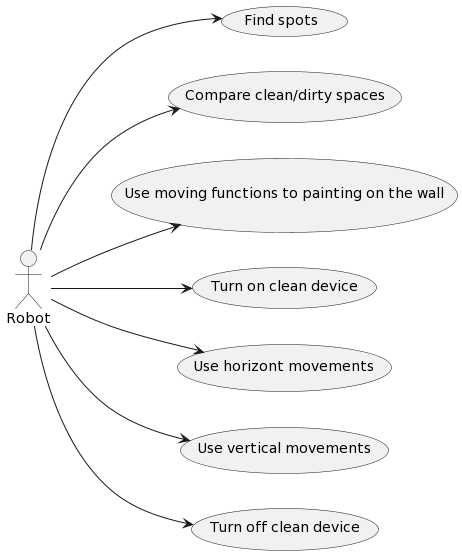

The diagram above was rendered by PlantUML. Its source (embedded in the PNG):
@startuml
left to right direction

:Robot: --> (Find spots)
:Robot: --> (Compare clean/dirty spaces)
:Robot: --> (Use moving functions to painting on the wall)
:Robot: --> (Turn on clean device)
:Robot: --> (Use horizont movements)
:Robot: --> (Use vertical movements)
:Robot: --> (Turn off clean device)
@enduml